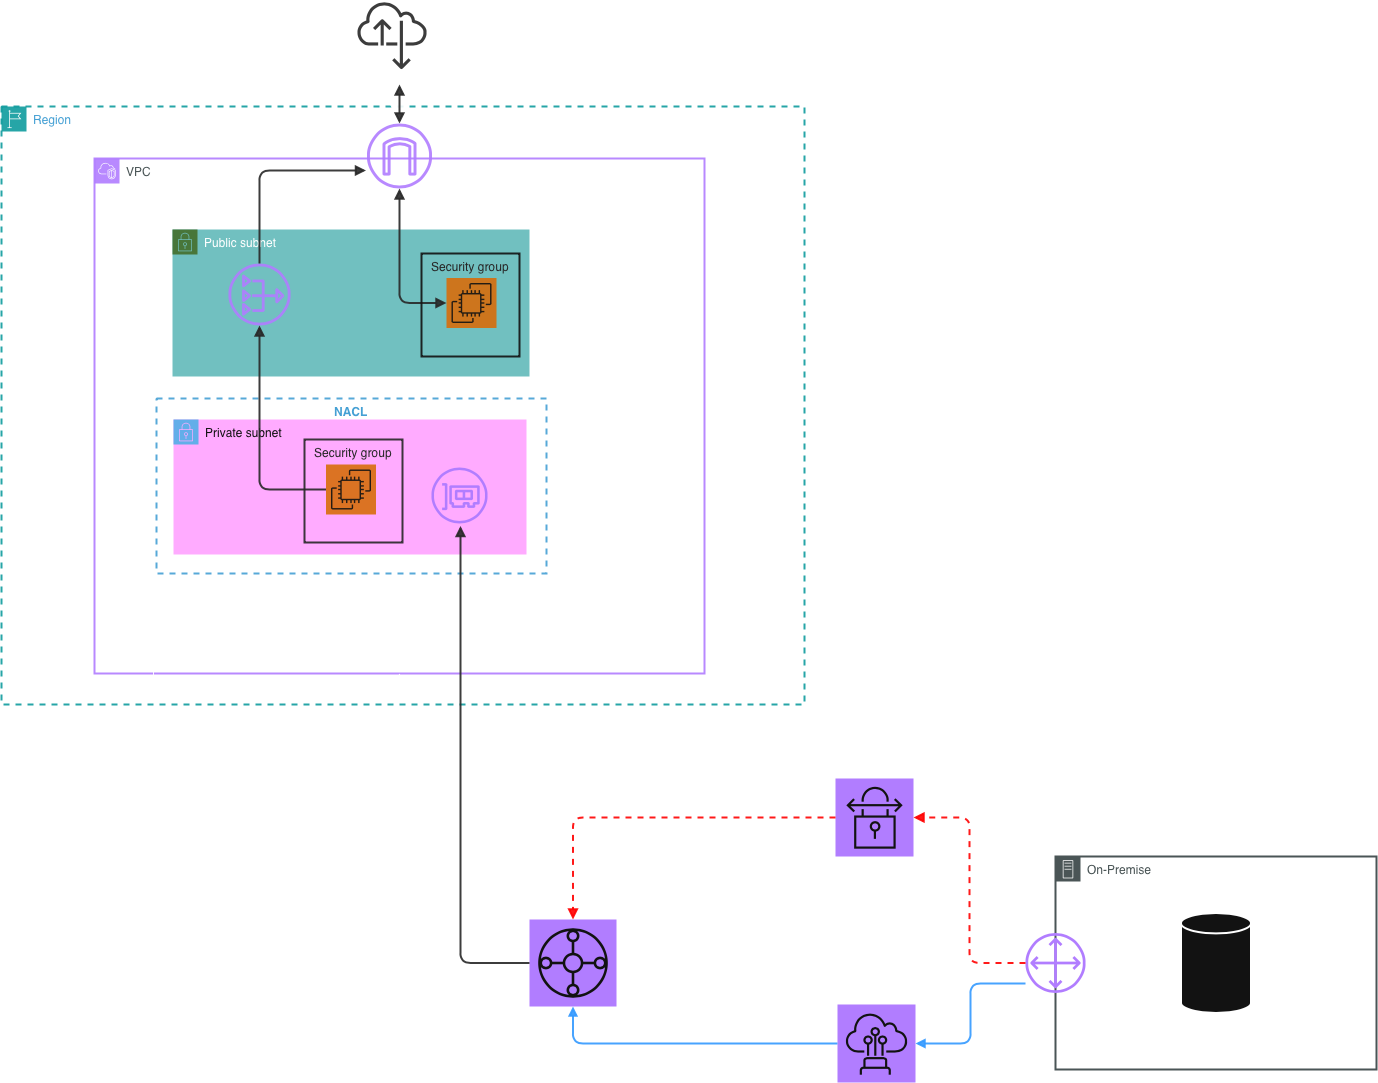

The diagram above was exported from draw.io. Its source (the exported page's mxGraphModel, read from the mxfile embedded in the PNG):
<mxGraphModel dx="1518" dy="1087" grid="0" gridSize="10" guides="1" tooltips="1" connect="1" arrows="1" fold="1" page="1" pageScale="1" pageWidth="1654" pageHeight="1169" background="light-dark(#FFFFFF,#FFFFFF)" math="0" shadow="0">
  <root>
    <mxCell id="0" />
    <mxCell id="1" parent="0" />
    <mxCell id="aqV49ojS5WQxhUua_wTT-2" parent="1" style="points=[[0,0],[0.25,0],[0.5,0],[0.75,0],[1,0],[1,0.25],[1,0.5],[1,0.75],[1,1],[0.75,1],[0.5,1],[0.25,1],[0,1],[0,0.75],[0,0.5],[0,0.25]];outlineConnect=0;gradientColor=none;html=1;whiteSpace=wrap;fontSize=12;fontStyle=0;container=1;pointerEvents=0;collapsible=0;recursiveResize=0;shape=mxgraph.aws4.group;grIcon=mxgraph.aws4.group_region;strokeColor=#00A4A6;fillColor=none;verticalAlign=top;align=left;spacingLeft=30;fontColor=#147EBA;dashed=1;shadow=0;opacity=90;strokeWidth=2;" value="Region" vertex="1">
      <mxGeometry height="598" width="803" x="149" y="122" as="geometry" />
    </mxCell>
    <mxCell id="aqV49ojS5WQxhUua_wTT-1" parent="aqV49ojS5WQxhUua_wTT-2" style="points=[[0,0],[0.25,0],[0.5,0],[0.75,0],[1,0],[1,0.25],[1,0.5],[1,0.75],[1,1],[0.75,1],[0.5,1],[0.25,1],[0,1],[0,0.75],[0,0.5],[0,0.25]];outlineConnect=0;gradientColor=none;html=1;whiteSpace=wrap;fontSize=12;fontStyle=0;container=1;pointerEvents=0;collapsible=0;recursiveResize=0;shape=mxgraph.aws4.group;grIcon=mxgraph.aws4.group_vpc2;strokeColor=#8C4FFF;fillColor=none;verticalAlign=top;align=left;spacingLeft=30;fontColor=#AAB7B8;dashed=0;shadow=0;opacity=90;strokeWidth=2;" value="VPC" vertex="1">
      <mxGeometry height="515" width="610" x="93" y="52" as="geometry" />
    </mxCell>
    <mxCell id="aqV49ojS5WQxhUua_wTT-7" parent="aqV49ojS5WQxhUua_wTT-1" style="points=[[0,0],[0.25,0],[0.5,0],[0.75,0],[1,0],[1,0.25],[1,0.5],[1,0.75],[1,1],[0.75,1],[0.5,1],[0.25,1],[0,1],[0,0.75],[0,0.5],[0,0.25]];outlineConnect=0;html=1;whiteSpace=wrap;fontSize=12;fontStyle=0;container=1;pointerEvents=0;collapsible=0;recursiveResize=0;shape=mxgraph.aws4.group;grIcon=mxgraph.aws4.group_security_group;grStroke=0;strokeColor=#82b366;fillColor=#006666;verticalAlign=top;align=left;spacingLeft=30;shadow=0;fillStyle=auto;strokeWidth=15;perimeterSpacing=5;opacity=90;" value="Public subnet" vertex="1">
      <mxGeometry height="147" width="357" x="78" y="71" as="geometry" />
    </mxCell>
    <mxCell id="aqV49ojS5WQxhUua_wTT-19" parent="aqV49ojS5WQxhUua_wTT-7" style="sketch=0;outlineConnect=0;fontColor=#232F3E;gradientColor=none;fillColor=#8C4FFF;strokeColor=none;dashed=0;verticalLabelPosition=bottom;verticalAlign=top;align=center;html=1;fontSize=12;fontStyle=0;aspect=fixed;pointerEvents=1;shape=mxgraph.aws4.nat_gateway;opacity=90;" value="" vertex="1">
      <mxGeometry height="62" width="62" x="56" y="34" as="geometry" />
    </mxCell>
    <mxCell id="aqV49ojS5WQxhUua_wTT-24" parent="aqV49ojS5WQxhUua_wTT-7" style="sketch=0;points=[[0,0,0],[0.25,0,0],[0.5,0,0],[0.75,0,0],[1,0,0],[0,1,0],[0.25,1,0],[0.5,1,0],[0.75,1,0],[1,1,0],[0,0.25,0],[0,0.5,0],[0,0.75,0],[1,0.25,0],[1,0.5,0],[1,0.75,0]];outlineConnect=0;fontColor=#232F3E;fillColor=#ED7100;strokeColor=#ffffff;dashed=0;verticalLabelPosition=bottom;verticalAlign=top;align=center;html=1;fontSize=12;fontStyle=0;aspect=fixed;shape=mxgraph.aws4.resourceIcon;resIcon=mxgraph.aws4.ec2;opacity=90;" value="" vertex="1">
      <mxGeometry height="50" width="50" x="274" y="48.5" as="geometry" />
    </mxCell>
    <mxCell id="aqV49ojS5WQxhUua_wTT-6" parent="aqV49ojS5WQxhUua_wTT-1" style="points=[[0,0],[0.25,0],[0.5,0],[0.75,0],[1,0],[1,0.25],[1,0.5],[1,0.75],[1,1],[0.75,1],[0.5,1],[0.25,1],[0,1],[0,0.75],[0,0.5],[0,0.25]];outlineConnect=0;html=1;whiteSpace=wrap;fontSize=12;fontStyle=0;container=1;pointerEvents=0;collapsible=0;recursiveResize=0;shape=mxgraph.aws4.group;grIcon=mxgraph.aws4.group_security_group;grStroke=0;strokeColor=#006EAF;fillColor=#990099;verticalAlign=top;align=left;spacingLeft=30;fontColor=#ffffff;dashed=0;opacity=90;" value="Private subnet" vertex="1">
      <mxGeometry height="135" width="353" x="79" y="261" as="geometry" />
    </mxCell>
    <mxCell id="aqV49ojS5WQxhUua_wTT-25" parent="aqV49ojS5WQxhUua_wTT-6" style="sketch=0;points=[[0,0,0],[0.25,0,0],[0.5,0,0],[0.75,0,0],[1,0,0],[0,1,0],[0.25,1,0],[0.5,1,0],[0.75,1,0],[1,1,0],[0,0.25,0],[0,0.5,0],[0,0.75,0],[1,0.25,0],[1,0.5,0],[1,0.75,0]];outlineConnect=0;fontColor=#232F3E;fillColor=#ED7100;strokeColor=#ffffff;dashed=0;verticalLabelPosition=bottom;verticalAlign=top;align=center;html=1;fontSize=12;fontStyle=0;aspect=fixed;shape=mxgraph.aws4.resourceIcon;resIcon=mxgraph.aws4.ec2;opacity=90;" value="" vertex="1">
      <mxGeometry height="50" width="50" x="152.5" y="45" as="geometry" />
    </mxCell>
    <mxCell id="aqV49ojS5WQxhUua_wTT-36" parent="aqV49ojS5WQxhUua_wTT-6" style="fillColor=none;strokeColor=#147EBA;dashed=1;verticalAlign=top;fontStyle=0;fontColor=#147EBA;whiteSpace=wrap;html=1;opacity=90;strokeWidth=2;" value="&lt;b&gt;NACL&lt;/b&gt;" vertex="1">
      <mxGeometry height="175" width="390" x="-17" y="-21" as="geometry" />
    </mxCell>
    <mxCell id="4e2Y_PpoxPjtIMf_Ft7n-13" parent="aqV49ojS5WQxhUua_wTT-6" style="sketch=0;outlineConnect=0;fontColor=#232F3E;gradientColor=none;fillColor=#8C4FFF;strokeColor=none;dashed=0;verticalLabelPosition=bottom;verticalAlign=top;align=center;html=1;fontSize=12;fontStyle=0;aspect=fixed;pointerEvents=1;shape=mxgraph.aws4.elastic_network_interface;" value="" vertex="1">
      <mxGeometry height="56" width="56" x="258" y="48" as="geometry" />
    </mxCell>
    <mxCell id="aqV49ojS5WQxhUua_wTT-13" parent="aqV49ojS5WQxhUua_wTT-1" style="sketch=0;outlineConnect=0;fontColor=#232F3E;gradientColor=none;fillColor=#8C4FFF;strokeColor=none;dashed=0;verticalLabelPosition=bottom;verticalAlign=top;align=center;html=1;fontSize=12;fontStyle=0;aspect=fixed;pointerEvents=1;shape=mxgraph.aws4.internet_gateway;opacity=90;" value="" vertex="1">
      <mxGeometry height="65" width="65" x="272.5" y="-35" as="geometry" />
    </mxCell>
    <mxCell id="aqV49ojS5WQxhUua_wTT-29" edge="1" parent="aqV49ojS5WQxhUua_wTT-1" source="aqV49ojS5WQxhUua_wTT-25" style="edgeStyle=orthogonalEdgeStyle;html=1;endArrow=block;elbow=vertical;startArrow=none;endFill=1;strokeColor=#E6E6E6;rounded=1;exitX=0;exitY=0.5;exitDx=0;exitDy=0;exitPerimeter=0;curved=0;opacity=90;strokeWidth=2;" target="aqV49ojS5WQxhUua_wTT-19" value="">
      <mxGeometry relative="1" width="100" as="geometry">
        <mxPoint x="194" y="245" as="sourcePoint" />
        <mxPoint x="294" y="245" as="targetPoint" />
      </mxGeometry>
    </mxCell>
    <mxCell id="aqV49ojS5WQxhUua_wTT-30" edge="1" parent="aqV49ojS5WQxhUua_wTT-1" source="aqV49ojS5WQxhUua_wTT-19" style="edgeStyle=orthogonalEdgeStyle;html=1;endArrow=block;elbow=vertical;startArrow=none;endFill=1;strokeColor=#E6E6E6;rounded=1;curved=0;entryX=-0.015;entryY=0.738;entryDx=0;entryDy=0;entryPerimeter=0;opacity=90;strokeWidth=2;" target="aqV49ojS5WQxhUua_wTT-13" value="">
      <mxGeometry relative="1" width="100" as="geometry">
        <Array as="points">
          <mxPoint x="165" y="12" />
        </Array>
        <mxPoint x="169" y="147" as="sourcePoint" />
        <mxPoint x="134" y="-9" as="targetPoint" />
      </mxGeometry>
    </mxCell>
    <mxCell id="aqV49ojS5WQxhUua_wTT-22" edge="1" parent="aqV49ojS5WQxhUua_wTT-1" source="aqV49ojS5WQxhUua_wTT-24" style="html=1;endArrow=block;elbow=vertical;startArrow=block;startFill=1;endFill=1;strokeColor=#E6E6E6;rounded=1;exitX=0;exitY=0.5;exitDx=0;exitDy=0;exitPerimeter=0;edgeStyle=orthogonalEdgeStyle;opacity=90;strokeWidth=2;" target="aqV49ojS5WQxhUua_wTT-13" value="">
      <mxGeometry relative="1" width="100" as="geometry">
        <mxPoint x="341.13" y="133" as="sourcePoint" />
        <mxPoint x="256.062" y="26.999237075836845" as="targetPoint" />
      </mxGeometry>
    </mxCell>
    <mxCell id="aqV49ojS5WQxhUua_wTT-5" edge="1" parent="1" source="aqV49ojS5WQxhUua_wTT-2" style="edgeStyle=orthogonalEdgeStyle;rounded=0;orthogonalLoop=1;jettySize=auto;html=1;exitX=1;exitY=1;exitDx=0;exitDy=0;opacity=90;">
      <mxGeometry relative="1" as="geometry">
        <mxPoint x="893" y="653.6666666666667" as="targetPoint" />
      </mxGeometry>
    </mxCell>
    <mxCell id="aqV49ojS5WQxhUua_wTT-17" edge="1" parent="1" source="aqV49ojS5WQxhUua_wTT-15" style="edgeStyle=orthogonalEdgeStyle;rounded=0;orthogonalLoop=1;jettySize=auto;html=1;strokeWidth=15;opacity=90;" target="aqV49ojS5WQxhUua_wTT-13" value="">
      <mxGeometry relative="1" as="geometry" />
    </mxCell>
    <mxCell id="aqV49ojS5WQxhUua_wTT-18" edge="1" parent="1" source="aqV49ojS5WQxhUua_wTT-15" style="edgeStyle=orthogonalEdgeStyle;rounded=0;orthogonalLoop=1;jettySize=auto;html=1;opacity=90;" target="aqV49ojS5WQxhUua_wTT-13" value="">
      <mxGeometry relative="1" as="geometry" />
    </mxCell>
    <mxCell id="aqV49ojS5WQxhUua_wTT-15" parent="1" style="sketch=0;outlineConnect=0;fontColor=#232F3E;gradientColor=none;fillColor=#E6E6E6;strokeColor=none;dashed=0;verticalLabelPosition=bottom;verticalAlign=top;align=center;html=1;fontSize=12;fontStyle=0;aspect=fixed;pointerEvents=1;shape=mxgraph.aws4.internet_alt22;opacity=90;" value="" vertex="1">
      <mxGeometry height="69" width="69" x="505" y="16" as="geometry" />
    </mxCell>
    <mxCell id="aqV49ojS5WQxhUua_wTT-16" edge="1" parent="1" source="aqV49ojS5WQxhUua_wTT-13" style="html=1;endArrow=block;elbow=vertical;startArrow=block;startFill=1;endFill=1;strokeColor=#E6E6E6;rounded=0;opacity=90;strokeWidth=2;" value="">
      <mxGeometry relative="1" width="100" as="geometry">
        <mxPoint x="503" y="112" as="sourcePoint" />
        <mxPoint x="547" y="100" as="targetPoint" />
      </mxGeometry>
    </mxCell>
    <mxCell id="aqV49ojS5WQxhUua_wTT-35" edge="1" parent="1" style="edgeStyle=orthogonalEdgeStyle;rounded=0;orthogonalLoop=1;jettySize=auto;html=1;exitX=0;exitY=1;exitDx=0;exitDy=0;opacity=90;" target="aqV49ojS5WQxhUua_wTT-1">
      <mxGeometry relative="1" as="geometry">
        <mxPoint x="280" y="632" as="sourcePoint" />
      </mxGeometry>
    </mxCell>
    <mxCell id="aqV49ojS5WQxhUua_wTT-32" parent="1" style="fillColor=none;strokeColor=#E6E6E6;verticalAlign=top;fontStyle=0;fontColor=#E6E6E6;whiteSpace=wrap;html=1;opacity=90;strokeWidth=2;" value="Security group" vertex="1">
      <mxGeometry height="103" width="98" x="452" y="455" as="geometry" />
    </mxCell>
    <mxCell id="aqV49ojS5WQxhUua_wTT-33" edge="1" parent="1" source="aqV49ojS5WQxhUua_wTT-32" style="edgeStyle=orthogonalEdgeStyle;rounded=0;orthogonalLoop=1;jettySize=auto;html=1;exitX=0.5;exitY=1;exitDx=0;exitDy=0;opacity=90;" target="aqV49ojS5WQxhUua_wTT-32">
      <mxGeometry relative="1" as="geometry" />
    </mxCell>
    <mxCell id="aqV49ojS5WQxhUua_wTT-34" parent="1" style="fillColor=none;strokeColor=#FFFFFF;verticalAlign=top;fontStyle=0;fontColor=#E6E6E6;whiteSpace=wrap;html=1;opacity=90;strokeWidth=2;" value="Security group" vertex="1">
      <mxGeometry height="103" width="98" x="569" y="269" as="geometry" />
    </mxCell>
    <mxCell id="aqV49ojS5WQxhUua_wTT-105" parent="1" style="sketch=0;outlineConnect=0;gradientColor=none;html=1;whiteSpace=wrap;fontSize=12;fontStyle=0;shape=mxgraph.aws4.group;grIcon=mxgraph.aws4.group_on_premise;strokeColor=#AAB7B8;fillColor=none;verticalAlign=top;align=left;spacingLeft=30;fontColor=#AAB7B8;dashed=0;strokeWidth=2;" value="On-Premise" vertex="1">
      <mxGeometry height="213" width="321" x="1203" y="872" as="geometry" />
    </mxCell>
    <mxCell id="aqV49ojS5WQxhUua_wTT-106" parent="1" style="strokeWidth=2;html=1;shape=mxgraph.lean_mapping.mrp_erp;whiteSpace=wrap;" value="" vertex="1">
      <mxGeometry height="100" width="70" x="1328.5" y="928.5" as="geometry" />
    </mxCell>
    <mxCell id="aqV49ojS5WQxhUua_wTT-108" parent="1" style="sketch=0;outlineConnect=0;fontColor=#232F3E;gradientColor=none;fillColor=#8C4FFF;strokeColor=none;dashed=0;verticalLabelPosition=bottom;verticalAlign=top;align=center;html=1;fontSize=12;fontStyle=0;aspect=fixed;pointerEvents=1;shape=mxgraph.aws4.customer_gateway;" value="" vertex="1">
      <mxGeometry height="60" width="60" x="1173" y="948.5" as="geometry" />
    </mxCell>
    <mxCell id="4e2Y_PpoxPjtIMf_Ft7n-1" parent="1" style="sketch=0;points=[[0,0,0],[0.25,0,0],[0.5,0,0],[0.75,0,0],[1,0,0],[0,1,0],[0.25,1,0],[0.5,1,0],[0.75,1,0],[1,1,0],[0,0.25,0],[0,0.5,0],[0,0.75,0],[1,0.25,0],[1,0.5,0],[1,0.75,0]];outlineConnect=0;fontColor=#232F3E;fillColor=#8C4FFF;strokeColor=#ffffff;dashed=0;verticalLabelPosition=bottom;verticalAlign=top;align=center;html=1;fontSize=12;fontStyle=0;aspect=fixed;shape=mxgraph.aws4.resourceIcon;resIcon=mxgraph.aws4.transit_gateway;" value="" vertex="1">
      <mxGeometry height="87" width="87" x="677" y="935" as="geometry" />
    </mxCell>
    <mxCell id="4e2Y_PpoxPjtIMf_Ft7n-2" parent="1" style="sketch=0;points=[[0,0,0],[0.25,0,0],[0.5,0,0],[0.75,0,0],[1,0,0],[0,1,0],[0.25,1,0],[0.5,1,0],[0.75,1,0],[1,1,0],[0,0.25,0],[0,0.5,0],[0,0.75,0],[1,0.25,0],[1,0.5,0],[1,0.75,0]];outlineConnect=0;fontColor=#232F3E;fillColor=#8C4FFF;strokeColor=#ffffff;dashed=0;verticalLabelPosition=bottom;verticalAlign=top;align=center;html=1;fontSize=12;fontStyle=0;aspect=fixed;shape=mxgraph.aws4.resourceIcon;resIcon=mxgraph.aws4.direct_connect;" value="" vertex="1">
      <mxGeometry height="78" width="78" x="985" y="1020" as="geometry" />
    </mxCell>
    <mxCell id="4e2Y_PpoxPjtIMf_Ft7n-3" edge="1" parent="1" source="aqV49ojS5WQxhUua_wTT-108" style="html=1;endArrow=block;elbow=vertical;startArrow=none;endFill=1;strokeColor=light-dark(#E6E6E6,#3399FF);rounded=1;opacity=90;entryX=1;entryY=0.5;entryDx=0;entryDy=0;entryPerimeter=0;edgeStyle=orthogonalEdgeStyle;curved=0;startSize=5;endSize=5;strokeWidth=2;" target="4e2Y_PpoxPjtIMf_Ft7n-2" value="">
      <mxGeometry relative="1" width="100" as="geometry">
        <Array as="points">
          <mxPoint x="1118" y="999" />
          <mxPoint x="1118" y="1059" />
        </Array>
        <mxPoint x="1173" y="979" as="sourcePoint" />
        <mxPoint x="1064" y="986" as="targetPoint" />
      </mxGeometry>
    </mxCell>
    <mxCell id="4e2Y_PpoxPjtIMf_Ft7n-4" edge="1" parent="1" source="4e2Y_PpoxPjtIMf_Ft7n-2" style="html=1;endArrow=block;elbow=vertical;startArrow=none;endFill=1;strokeColor=light-dark(#E6E6E6,#3399FF);rounded=1;opacity=90;entryX=0.5;entryY=1;entryDx=0;entryDy=0;entryPerimeter=0;exitX=0;exitY=0.5;exitDx=0;exitDy=0;exitPerimeter=0;edgeStyle=orthogonalEdgeStyle;curved=0;startSize=5;endSize=5;strokeWidth=2;" target="4e2Y_PpoxPjtIMf_Ft7n-1" value="">
      <mxGeometry relative="1" width="100" as="geometry">
        <mxPoint x="886" y="981" as="sourcePoint" />
        <mxPoint x="772" y="981" as="targetPoint" />
      </mxGeometry>
    </mxCell>
    <mxCell id="4e2Y_PpoxPjtIMf_Ft7n-5" parent="1" style="sketch=0;points=[[0,0,0],[0.25,0,0],[0.5,0,0],[0.75,0,0],[1,0,0],[0,1,0],[0.25,1,0],[0.5,1,0],[0.75,1,0],[1,1,0],[0,0.25,0],[0,0.5,0],[0,0.75,0],[1,0.25,0],[1,0.5,0],[1,0.75,0]];outlineConnect=0;fontColor=#232F3E;fillColor=#8C4FFF;strokeColor=#ffffff;dashed=0;verticalLabelPosition=bottom;verticalAlign=top;align=center;html=1;fontSize=12;fontStyle=0;aspect=fixed;shape=mxgraph.aws4.resourceIcon;resIcon=mxgraph.aws4.site_to_site_vpn;" value="" vertex="1">
      <mxGeometry height="78" width="78" x="983" y="794" as="geometry" />
    </mxCell>
    <mxCell id="4e2Y_PpoxPjtIMf_Ft7n-6" edge="1" parent="1" source="aqV49ojS5WQxhUua_wTT-108" style="html=1;endArrow=block;elbow=vertical;startArrow=none;endFill=1;strokeColor=light-dark(#E6E6E6,#FF0000);rounded=1;opacity=90;entryX=1;entryY=0.5;entryDx=0;entryDy=0;entryPerimeter=0;edgeStyle=orthogonalEdgeStyle;curved=0;dashed=1;strokeWidth=2;" target="4e2Y_PpoxPjtIMf_Ft7n-5" value="">
      <mxGeometry relative="1" width="100" as="geometry">
        <mxPoint x="1203" y="823" as="sourcePoint" />
        <mxPoint x="1093" y="904" as="targetPoint" />
      </mxGeometry>
    </mxCell>
    <mxCell id="4e2Y_PpoxPjtIMf_Ft7n-7" edge="1" parent="1" source="4e2Y_PpoxPjtIMf_Ft7n-5" style="html=1;endArrow=block;elbow=vertical;startArrow=none;endFill=1;strokeColor=light-dark(#E6E6E6,#FF0000);rounded=1;opacity=90;entryX=0.5;entryY=0;entryDx=0;entryDy=0;entryPerimeter=0;edgeStyle=orthogonalEdgeStyle;curved=0;dashed=1;exitX=0;exitY=0.5;exitDx=0;exitDy=0;exitPerimeter=0;strokeWidth=2;" target="4e2Y_PpoxPjtIMf_Ft7n-1" value="">
      <mxGeometry relative="1" width="100" as="geometry">
        <mxPoint x="931" y="879" as="sourcePoint" />
        <mxPoint x="819" y="734" as="targetPoint" />
      </mxGeometry>
    </mxCell>
    <mxCell id="4e2Y_PpoxPjtIMf_Ft7n-10" edge="1" parent="1" source="4e2Y_PpoxPjtIMf_Ft7n-1" style="edgeStyle=orthogonalEdgeStyle;html=1;endArrow=block;elbow=vertical;startArrow=none;endFill=1;strokeColor=#E6E6E6;rounded=1;curved=0;opacity=90;strokeWidth=2;exitX=0;exitY=0.5;exitDx=0;exitDy=0;exitPerimeter=0;" value="">
      <mxGeometry relative="1" width="100" as="geometry">
        <Array as="points">
          <mxPoint x="608" y="978" />
        </Array>
        <mxPoint x="399" y="833" as="sourcePoint" />
        <mxPoint x="608" y="541.5" as="targetPoint" />
      </mxGeometry>
    </mxCell>
  </root>
</mxGraphModel>